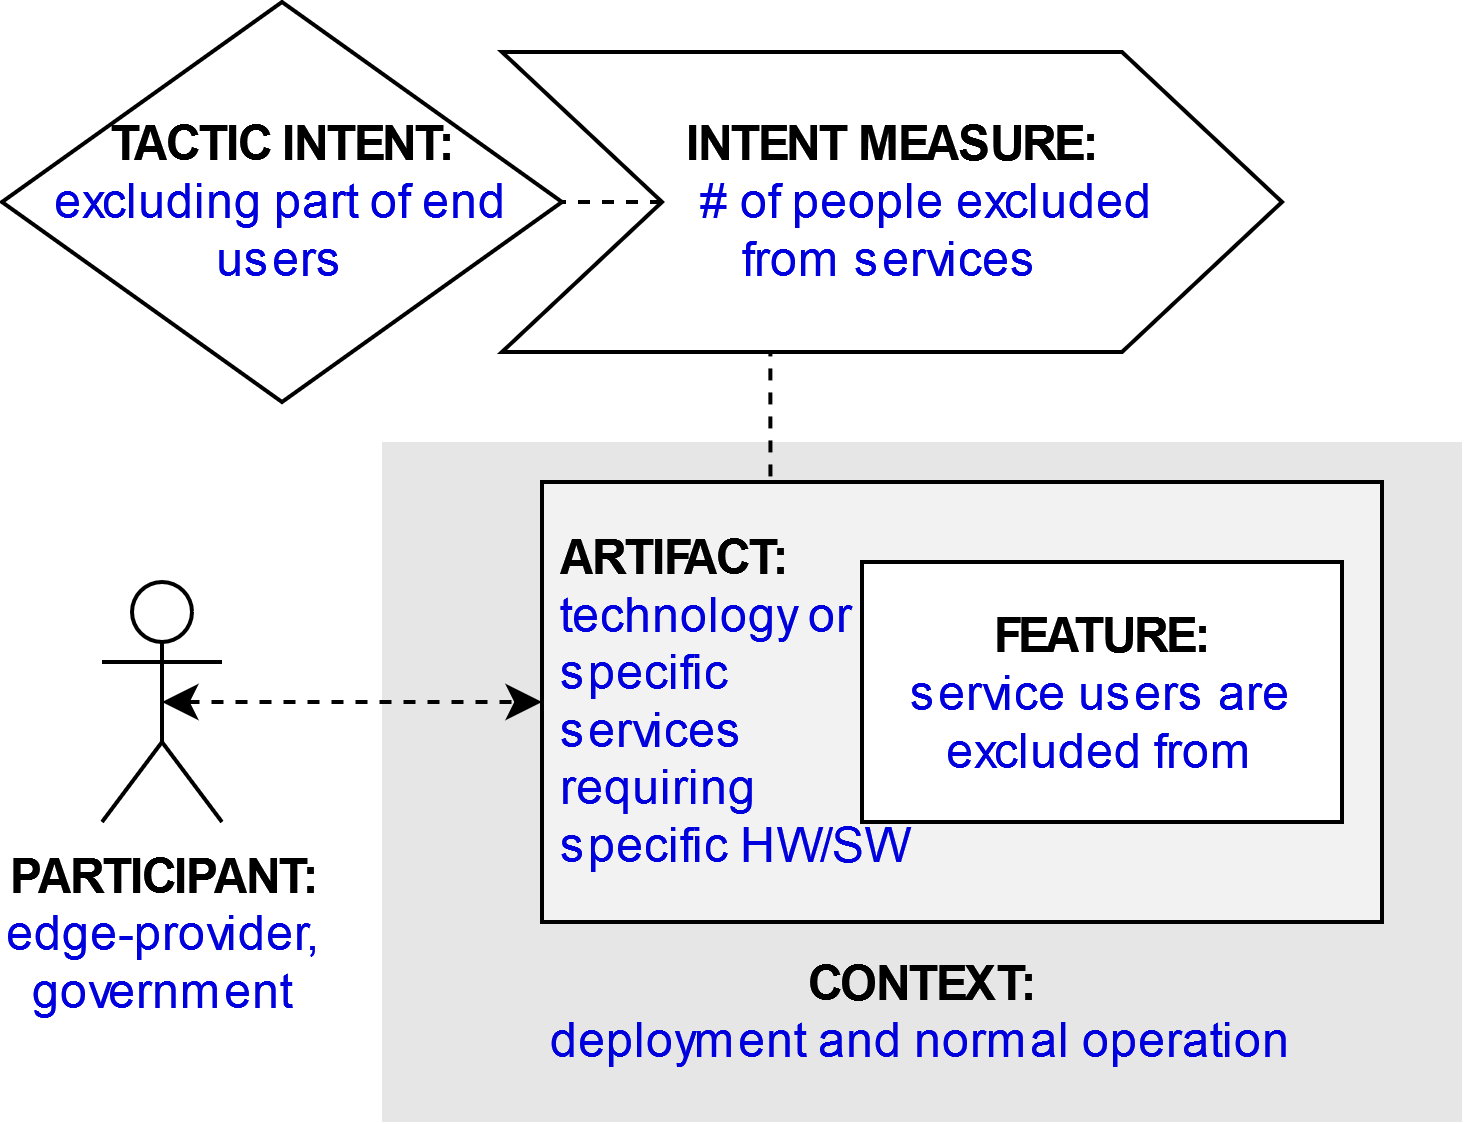

The diagram above was exported from draw.io. Its source (the exported page's mxGraphModel, read from the mxfile embedded in the PNG):
<mxGraphModel dx="1422" dy="831" grid="1" gridSize="10" guides="1" tooltips="1" connect="1" arrows="1" fold="1" page="1" pageScale="1" pageWidth="827" pageHeight="1169" math="0" shadow="0">
  <root>
    <mxCell id="g6xjUwb1L_4xmi_dHNkK-0" />
    <mxCell id="g6xjUwb1L_4xmi_dHNkK-1" parent="g6xjUwb1L_4xmi_dHNkK-0" />
    <mxCell id="g6xjUwb1L_4xmi_dHNkK-2" value="&lt;b&gt;PARTICIPANT:&lt;/b&gt;&lt;br&gt;&lt;div&gt;&lt;font color=&quot;#0000de&quot;&gt;edge-provider,&lt;/font&gt;&lt;/div&gt;&lt;div&gt;&lt;font color=&quot;#0000de&quot;&gt;government&lt;/font&gt;&lt;/div&gt;" style="shape=umlActor;verticalLabelPosition=bottom;verticalAlign=top;html=1;outlineConnect=0;" parent="g6xjUwb1L_4xmi_dHNkK-1" vertex="1">
      <mxGeometry x="185" y="225" width="30" height="60" as="geometry" />
    </mxCell>
    <mxCell id="g6xjUwb1L_4xmi_dHNkK-3" value="&lt;br&gt;&lt;br&gt;&lt;br&gt;&lt;br&gt;&lt;br&gt;&lt;br&gt;&lt;br&gt;&lt;br&gt;&lt;b&gt;&lt;font color=&quot;#000000&quot;&gt;CONTEXT:&lt;/font&gt;&lt;/b&gt;&lt;br&gt;deployment and normal operation" style="rounded=0;whiteSpace=wrap;html=1;fontColor=#0000DE;fillColor=#E6E6E6;strokeColor=none;" parent="g6xjUwb1L_4xmi_dHNkK-1" vertex="1">
      <mxGeometry x="255" y="190" width="270" height="170" as="geometry" />
    </mxCell>
    <mxCell id="g6xjUwb1L_4xmi_dHNkK-4" style="edgeStyle=orthogonalEdgeStyle;rounded=0;orthogonalLoop=1;jettySize=auto;html=1;exitX=0.25;exitY=0;exitDx=0;exitDy=0;entryX=0.344;entryY=0.988;entryDx=0;entryDy=0;entryPerimeter=0;endArrow=none;endFill=0;dashed=1;" parent="g6xjUwb1L_4xmi_dHNkK-1" source="g6xjUwb1L_4xmi_dHNkK-5" target="g6xjUwb1L_4xmi_dHNkK-10" edge="1">
      <mxGeometry relative="1" as="geometry" />
    </mxCell>
    <mxCell id="g6xjUwb1L_4xmi_dHNkK-5" value="&lt;b&gt;&lt;font color=&quot;#000000&quot;&gt;&amp;nbsp;ARTIFACT:&lt;/font&gt;&lt;/b&gt;&lt;br&gt;&lt;div&gt;&amp;nbsp;technology or &lt;br&gt;&lt;/div&gt;&lt;div&gt;&amp;nbsp;specific &lt;br&gt;&lt;/div&gt;&lt;div&gt;&amp;nbsp;services &lt;br&gt;&lt;/div&gt;&lt;div&gt;&amp;nbsp;requiring&lt;/div&gt;&lt;div&gt;&amp;nbsp;specific HW/SW&lt;/div&gt;" style="rounded=0;whiteSpace=wrap;html=1;fontColor=#0000DE;fillColor=#F2F2F2;align=left;" parent="g6xjUwb1L_4xmi_dHNkK-1" vertex="1">
      <mxGeometry x="295" y="200" width="210" height="110" as="geometry" />
    </mxCell>
    <mxCell id="g6xjUwb1L_4xmi_dHNkK-6" style="edgeStyle=orthogonalEdgeStyle;rounded=0;orthogonalLoop=1;jettySize=auto;html=1;exitX=0.5;exitY=0.5;exitDx=0;exitDy=0;exitPerimeter=0;entryX=0;entryY=0.5;entryDx=0;entryDy=0;fontColor=#0000DE;startArrow=classic;startFill=1;dashed=1;" parent="g6xjUwb1L_4xmi_dHNkK-1" source="g6xjUwb1L_4xmi_dHNkK-2" target="g6xjUwb1L_4xmi_dHNkK-5" edge="1">
      <mxGeometry relative="1" as="geometry" />
    </mxCell>
    <mxCell id="g6xjUwb1L_4xmi_dHNkK-7" value="&lt;b&gt;FEATURE:&lt;/b&gt;&lt;br&gt;&lt;font color=&quot;#0000de&quot;&gt;service users are excluded from&lt;/font&gt;" style="rounded=0;whiteSpace=wrap;html=1;fontColor=#000000;fillColor=#FFFFFF;" parent="g6xjUwb1L_4xmi_dHNkK-1" vertex="1">
      <mxGeometry x="375" y="220" width="120" height="65" as="geometry" />
    </mxCell>
    <mxCell id="g6xjUwb1L_4xmi_dHNkK-8" value="&lt;b&gt;&lt;font color=&quot;#000000&quot;&gt;TACTIC INTENT:&lt;/font&gt;&lt;/b&gt;&lt;br&gt;excluding part of end users" style="rhombus;whiteSpace=wrap;html=1;fontColor=#0000DE;fillColor=#FFFFFF;" parent="g6xjUwb1L_4xmi_dHNkK-1" vertex="1">
      <mxGeometry x="160" y="80" width="140" height="100" as="geometry" />
    </mxCell>
    <mxCell id="g6xjUwb1L_4xmi_dHNkK-9" style="edgeStyle=orthogonalEdgeStyle;rounded=0;orthogonalLoop=1;jettySize=auto;html=1;exitX=0;exitY=0.5;exitDx=0;exitDy=0;entryX=1;entryY=0.5;entryDx=0;entryDy=0;dashed=1;endArrow=none;endFill=0;" parent="g6xjUwb1L_4xmi_dHNkK-1" source="g6xjUwb1L_4xmi_dHNkK-10" target="g6xjUwb1L_4xmi_dHNkK-8" edge="1">
      <mxGeometry relative="1" as="geometry" />
    </mxCell>
    <mxCell id="g6xjUwb1L_4xmi_dHNkK-10" value="&lt;b&gt;INTENT MEASURE:&lt;/b&gt;&lt;br&gt;&lt;div&gt;&lt;font color=&quot;#0000de&quot;&gt;&amp;nbsp;&amp;nbsp;&amp;nbsp;&amp;nbsp;&amp;nbsp; # of people excluded &lt;br&gt;&lt;/font&gt;&lt;/div&gt;&lt;div&gt;&lt;font color=&quot;#0000de&quot;&gt;from services&lt;/font&gt;&lt;/div&gt;" style="shape=step;perimeter=stepPerimeter;whiteSpace=wrap;html=1;fixedSize=1;fontColor=#000000;fillColor=#FFFFFF;size=40;" parent="g6xjUwb1L_4xmi_dHNkK-1" vertex="1">
      <mxGeometry x="285" y="92.5" width="195" height="75" as="geometry" />
    </mxCell>
  </root>
</mxGraphModel>